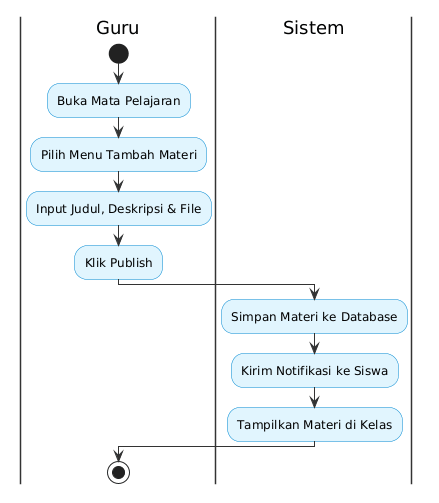

The diagram above was rendered by PlantUML. Its source (embedded in the PNG):
@startuml
skinparam BackgroundColor white
skinparam ActivityBackgroundColor #e1f5fe
skinparam ActivityBorderColor #0288d1
skinparam ActivityDiamondBackgroundColor #fff2cc
skinparam ActivityDiamondBorderColor #d6b656
skinparam SwimlaneBorderColor #333333
skinparam ArrowColor #333333
skinparam DefaultFontName Arial
|Guru|
start
:Buka Mata Pelajaran;
:Pilih Menu Tambah Materi;
:Input Judul, Deskripsi & File;
:Klik Publish;
|Sistem|
:Simpan Materi ke Database;
:Kirim Notifikasi ke Siswa;
:Tampilkan Materi di Kelas;
|Guru|
stop
@enduml